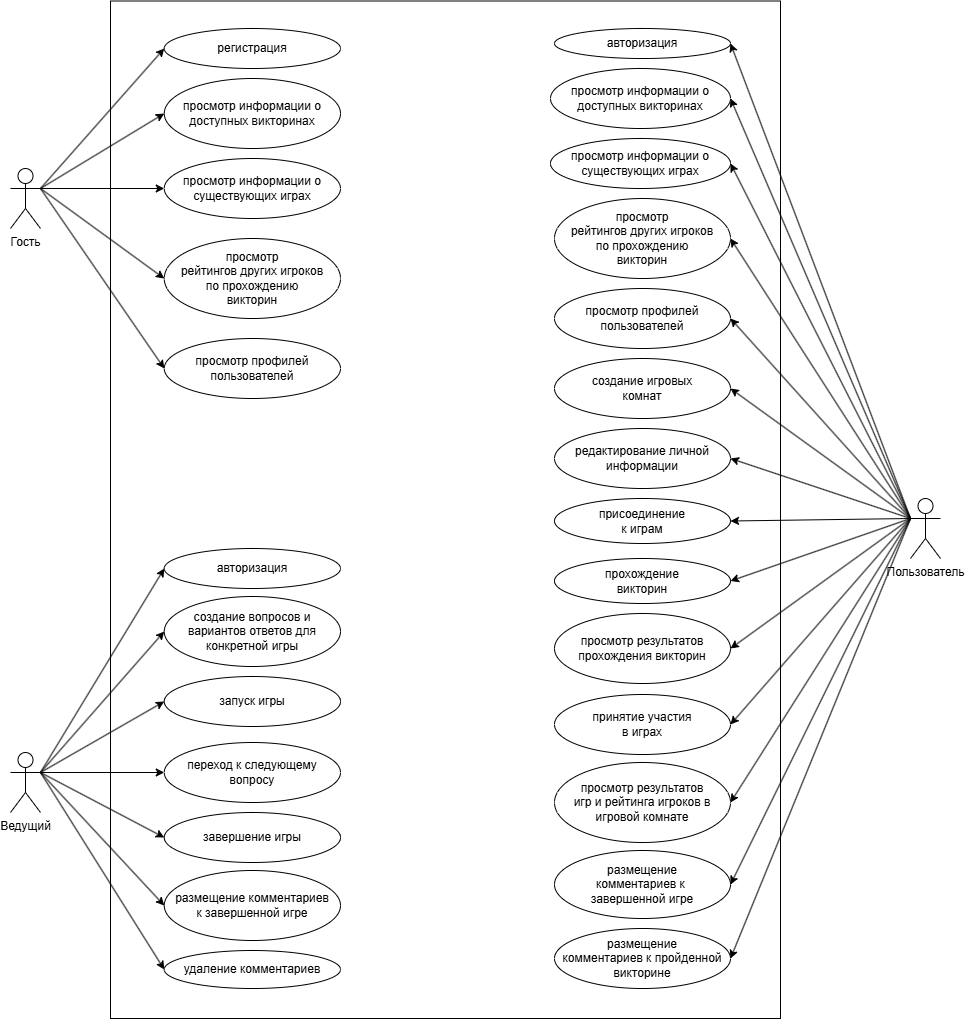

The diagram above was exported from draw.io. Its source (the exported page's mxGraphModel, read from the mxfile embedded in the PNG):
<mxGraphModel dx="2169" dy="3378" grid="1" gridSize="10" guides="1" tooltips="1" connect="1" arrows="1" fold="1" page="1" pageScale="1" pageWidth="827" pageHeight="1169" math="0" shadow="0">
  <root>
    <mxCell id="0" />
    <mxCell id="1" parent="0" />
    <mxCell id="77w_7Mb7cASkEfUO3HJ_-63" value="" style="rounded=0;whiteSpace=wrap;html=1;" vertex="1" parent="1">
      <mxGeometry x="250" y="-527.5" width="670" height="1017.5" as="geometry" />
    </mxCell>
    <mxCell id="77w_7Mb7cASkEfUO3HJ_-49" style="rounded=0;orthogonalLoop=1;jettySize=auto;html=1;exitX=0;exitY=0.3333333333333333;exitDx=0;exitDy=0;exitPerimeter=0;entryX=1;entryY=0.5;entryDx=0;entryDy=0;" edge="1" parent="1" source="77w_7Mb7cASkEfUO3HJ_-1" target="77w_7Mb7cASkEfUO3HJ_-7">
      <mxGeometry relative="1" as="geometry" />
    </mxCell>
    <mxCell id="77w_7Mb7cASkEfUO3HJ_-50" style="rounded=0;orthogonalLoop=1;jettySize=auto;html=1;exitX=0;exitY=0.3333333333333333;exitDx=0;exitDy=0;exitPerimeter=0;entryX=1;entryY=0.5;entryDx=0;entryDy=0;" edge="1" parent="1" source="77w_7Mb7cASkEfUO3HJ_-1" target="77w_7Mb7cASkEfUO3HJ_-9">
      <mxGeometry relative="1" as="geometry" />
    </mxCell>
    <mxCell id="77w_7Mb7cASkEfUO3HJ_-51" style="rounded=0;orthogonalLoop=1;jettySize=auto;html=1;exitX=0;exitY=0.3333333333333333;exitDx=0;exitDy=0;exitPerimeter=0;entryX=1;entryY=0.5;entryDx=0;entryDy=0;" edge="1" parent="1" source="77w_7Mb7cASkEfUO3HJ_-1" target="77w_7Mb7cASkEfUO3HJ_-11">
      <mxGeometry relative="1" as="geometry" />
    </mxCell>
    <mxCell id="77w_7Mb7cASkEfUO3HJ_-52" style="rounded=0;orthogonalLoop=1;jettySize=auto;html=1;exitX=0;exitY=0.3333333333333333;exitDx=0;exitDy=0;exitPerimeter=0;entryX=1;entryY=0.5;entryDx=0;entryDy=0;" edge="1" parent="1" source="77w_7Mb7cASkEfUO3HJ_-1" target="77w_7Mb7cASkEfUO3HJ_-13">
      <mxGeometry relative="1" as="geometry" />
    </mxCell>
    <mxCell id="77w_7Mb7cASkEfUO3HJ_-53" style="rounded=0;orthogonalLoop=1;jettySize=auto;html=1;exitX=0;exitY=0.3333333333333333;exitDx=0;exitDy=0;exitPerimeter=0;entryX=1;entryY=0.5;entryDx=0;entryDy=0;" edge="1" parent="1" source="77w_7Mb7cASkEfUO3HJ_-1" target="77w_7Mb7cASkEfUO3HJ_-15">
      <mxGeometry relative="1" as="geometry" />
    </mxCell>
    <mxCell id="77w_7Mb7cASkEfUO3HJ_-54" style="rounded=0;orthogonalLoop=1;jettySize=auto;html=1;exitX=0;exitY=0.3333333333333333;exitDx=0;exitDy=0;exitPerimeter=0;entryX=1;entryY=0.5;entryDx=0;entryDy=0;" edge="1" parent="1" source="77w_7Mb7cASkEfUO3HJ_-1" target="77w_7Mb7cASkEfUO3HJ_-16">
      <mxGeometry relative="1" as="geometry" />
    </mxCell>
    <mxCell id="77w_7Mb7cASkEfUO3HJ_-55" style="rounded=0;orthogonalLoop=1;jettySize=auto;html=1;exitX=0;exitY=0.3333333333333333;exitDx=0;exitDy=0;exitPerimeter=0;entryX=1;entryY=0.5;entryDx=0;entryDy=0;" edge="1" parent="1" source="77w_7Mb7cASkEfUO3HJ_-1" target="77w_7Mb7cASkEfUO3HJ_-17">
      <mxGeometry relative="1" as="geometry" />
    </mxCell>
    <mxCell id="77w_7Mb7cASkEfUO3HJ_-56" style="rounded=0;orthogonalLoop=1;jettySize=auto;html=1;exitX=0;exitY=0.3333333333333333;exitDx=0;exitDy=0;exitPerimeter=0;entryX=1;entryY=0.5;entryDx=0;entryDy=0;" edge="1" parent="1" source="77w_7Mb7cASkEfUO3HJ_-1" target="77w_7Mb7cASkEfUO3HJ_-18">
      <mxGeometry relative="1" as="geometry" />
    </mxCell>
    <mxCell id="77w_7Mb7cASkEfUO3HJ_-57" style="rounded=0;orthogonalLoop=1;jettySize=auto;html=1;exitX=0;exitY=0.3333333333333333;exitDx=0;exitDy=0;exitPerimeter=0;entryX=1;entryY=0.5;entryDx=0;entryDy=0;" edge="1" parent="1" source="77w_7Mb7cASkEfUO3HJ_-1" target="77w_7Mb7cASkEfUO3HJ_-19">
      <mxGeometry relative="1" as="geometry" />
    </mxCell>
    <mxCell id="77w_7Mb7cASkEfUO3HJ_-58" style="rounded=0;orthogonalLoop=1;jettySize=auto;html=1;exitX=0;exitY=0.3333333333333333;exitDx=0;exitDy=0;exitPerimeter=0;entryX=1;entryY=0.5;entryDx=0;entryDy=0;" edge="1" parent="1" source="77w_7Mb7cASkEfUO3HJ_-1" target="77w_7Mb7cASkEfUO3HJ_-20">
      <mxGeometry relative="1" as="geometry" />
    </mxCell>
    <mxCell id="77w_7Mb7cASkEfUO3HJ_-59" style="rounded=0;orthogonalLoop=1;jettySize=auto;html=1;exitX=0;exitY=0.3333333333333333;exitDx=0;exitDy=0;exitPerimeter=0;entryX=1;entryY=0.5;entryDx=0;entryDy=0;" edge="1" parent="1" source="77w_7Mb7cASkEfUO3HJ_-1" target="77w_7Mb7cASkEfUO3HJ_-21">
      <mxGeometry relative="1" as="geometry" />
    </mxCell>
    <mxCell id="77w_7Mb7cASkEfUO3HJ_-60" style="rounded=0;orthogonalLoop=1;jettySize=auto;html=1;exitX=0;exitY=0.3333333333333333;exitDx=0;exitDy=0;exitPerimeter=0;entryX=1;entryY=0.5;entryDx=0;entryDy=0;" edge="1" parent="1" source="77w_7Mb7cASkEfUO3HJ_-1" target="77w_7Mb7cASkEfUO3HJ_-22">
      <mxGeometry relative="1" as="geometry" />
    </mxCell>
    <mxCell id="77w_7Mb7cASkEfUO3HJ_-61" style="rounded=0;orthogonalLoop=1;jettySize=auto;html=1;exitX=0;exitY=0.3333333333333333;exitDx=0;exitDy=0;exitPerimeter=0;entryX=1;entryY=0.5;entryDx=0;entryDy=0;" edge="1" parent="1" source="77w_7Mb7cASkEfUO3HJ_-1" target="77w_7Mb7cASkEfUO3HJ_-23">
      <mxGeometry relative="1" as="geometry" />
    </mxCell>
    <mxCell id="77w_7Mb7cASkEfUO3HJ_-62" style="rounded=0;orthogonalLoop=1;jettySize=auto;html=1;exitX=0;exitY=0.3333333333333333;exitDx=0;exitDy=0;exitPerimeter=0;entryX=1;entryY=0.5;entryDx=0;entryDy=0;" edge="1" parent="1" source="77w_7Mb7cASkEfUO3HJ_-1" target="77w_7Mb7cASkEfUO3HJ_-25">
      <mxGeometry relative="1" as="geometry" />
    </mxCell>
    <mxCell id="77w_7Mb7cASkEfUO3HJ_-1" value="Пользователь" style="shape=umlActor;verticalLabelPosition=bottom;verticalAlign=top;html=1;outlineConnect=0;" vertex="1" parent="1">
      <mxGeometry x="1050" y="-30" width="30" height="60" as="geometry" />
    </mxCell>
    <mxCell id="77w_7Mb7cASkEfUO3HJ_-42" style="rounded=0;orthogonalLoop=1;jettySize=auto;html=1;exitX=1;exitY=0.3333333333333333;exitDx=0;exitDy=0;exitPerimeter=0;entryX=0;entryY=0.5;entryDx=0;entryDy=0;" edge="1" parent="1" source="77w_7Mb7cASkEfUO3HJ_-2" target="77w_7Mb7cASkEfUO3HJ_-6">
      <mxGeometry relative="1" as="geometry" />
    </mxCell>
    <mxCell id="77w_7Mb7cASkEfUO3HJ_-43" style="rounded=0;orthogonalLoop=1;jettySize=auto;html=1;exitX=1;exitY=0.3333333333333333;exitDx=0;exitDy=0;exitPerimeter=0;entryX=0;entryY=0.5;entryDx=0;entryDy=0;" edge="1" parent="1" source="77w_7Mb7cASkEfUO3HJ_-2" target="77w_7Mb7cASkEfUO3HJ_-26">
      <mxGeometry relative="1" as="geometry" />
    </mxCell>
    <mxCell id="77w_7Mb7cASkEfUO3HJ_-44" style="rounded=0;orthogonalLoop=1;jettySize=auto;html=1;exitX=1;exitY=0.3333333333333333;exitDx=0;exitDy=0;exitPerimeter=0;entryX=0;entryY=0.5;entryDx=0;entryDy=0;" edge="1" parent="1" source="77w_7Mb7cASkEfUO3HJ_-2" target="77w_7Mb7cASkEfUO3HJ_-27">
      <mxGeometry relative="1" as="geometry" />
    </mxCell>
    <mxCell id="77w_7Mb7cASkEfUO3HJ_-45" style="rounded=0;orthogonalLoop=1;jettySize=auto;html=1;exitX=1;exitY=0.3333333333333333;exitDx=0;exitDy=0;exitPerimeter=0;entryX=0;entryY=0.5;entryDx=0;entryDy=0;" edge="1" parent="1" source="77w_7Mb7cASkEfUO3HJ_-2" target="77w_7Mb7cASkEfUO3HJ_-28">
      <mxGeometry relative="1" as="geometry" />
    </mxCell>
    <mxCell id="77w_7Mb7cASkEfUO3HJ_-46" style="rounded=0;orthogonalLoop=1;jettySize=auto;html=1;exitX=1;exitY=0.3333333333333333;exitDx=0;exitDy=0;exitPerimeter=0;entryX=0;entryY=0.5;entryDx=0;entryDy=0;" edge="1" parent="1" source="77w_7Mb7cASkEfUO3HJ_-2" target="77w_7Mb7cASkEfUO3HJ_-29">
      <mxGeometry relative="1" as="geometry" />
    </mxCell>
    <mxCell id="77w_7Mb7cASkEfUO3HJ_-47" style="rounded=0;orthogonalLoop=1;jettySize=auto;html=1;exitX=1;exitY=0.3333333333333333;exitDx=0;exitDy=0;exitPerimeter=0;entryX=0;entryY=0.5;entryDx=0;entryDy=0;" edge="1" parent="1" source="77w_7Mb7cASkEfUO3HJ_-2" target="77w_7Mb7cASkEfUO3HJ_-30">
      <mxGeometry relative="1" as="geometry" />
    </mxCell>
    <mxCell id="77w_7Mb7cASkEfUO3HJ_-48" style="rounded=0;orthogonalLoop=1;jettySize=auto;html=1;exitX=1;exitY=0.3333333333333333;exitDx=0;exitDy=0;exitPerimeter=0;entryX=0;entryY=0.5;entryDx=0;entryDy=0;" edge="1" parent="1" source="77w_7Mb7cASkEfUO3HJ_-2" target="77w_7Mb7cASkEfUO3HJ_-31">
      <mxGeometry relative="1" as="geometry" />
    </mxCell>
    <mxCell id="77w_7Mb7cASkEfUO3HJ_-2" value="Ведущий" style="shape=umlActor;verticalLabelPosition=bottom;verticalAlign=top;html=1;outlineConnect=0;" vertex="1" parent="1">
      <mxGeometry x="150" y="224" width="30" height="60" as="geometry" />
    </mxCell>
    <mxCell id="77w_7Mb7cASkEfUO3HJ_-32" style="rounded=0;orthogonalLoop=1;jettySize=auto;html=1;entryX=0;entryY=0.5;entryDx=0;entryDy=0;exitX=1;exitY=0.3333333333333333;exitDx=0;exitDy=0;exitPerimeter=0;" edge="1" parent="1" source="77w_7Mb7cASkEfUO3HJ_-3" target="77w_7Mb7cASkEfUO3HJ_-5">
      <mxGeometry relative="1" as="geometry" />
    </mxCell>
    <mxCell id="77w_7Mb7cASkEfUO3HJ_-33" style="rounded=0;orthogonalLoop=1;jettySize=auto;html=1;entryX=0;entryY=0.5;entryDx=0;entryDy=0;exitX=1;exitY=0.3333333333333333;exitDx=0;exitDy=0;exitPerimeter=0;" edge="1" parent="1" source="77w_7Mb7cASkEfUO3HJ_-3" target="77w_7Mb7cASkEfUO3HJ_-8">
      <mxGeometry relative="1" as="geometry">
        <mxPoint x="210" y="-200" as="sourcePoint" />
      </mxGeometry>
    </mxCell>
    <mxCell id="77w_7Mb7cASkEfUO3HJ_-34" style="rounded=0;orthogonalLoop=1;jettySize=auto;html=1;entryX=0;entryY=0.5;entryDx=0;entryDy=0;exitX=1;exitY=0.3333333333333333;exitDx=0;exitDy=0;exitPerimeter=0;" edge="1" parent="1" source="77w_7Mb7cASkEfUO3HJ_-3" target="77w_7Mb7cASkEfUO3HJ_-10">
      <mxGeometry relative="1" as="geometry">
        <mxPoint x="210" y="-200" as="sourcePoint" />
      </mxGeometry>
    </mxCell>
    <mxCell id="77w_7Mb7cASkEfUO3HJ_-36" style="rounded=0;orthogonalLoop=1;jettySize=auto;html=1;entryX=0;entryY=0.5;entryDx=0;entryDy=0;exitX=1;exitY=0.3333333333333333;exitDx=0;exitDy=0;exitPerimeter=0;" edge="1" parent="1" source="77w_7Mb7cASkEfUO3HJ_-3" target="77w_7Mb7cASkEfUO3HJ_-12">
      <mxGeometry relative="1" as="geometry" />
    </mxCell>
    <mxCell id="77w_7Mb7cASkEfUO3HJ_-37" style="rounded=0;orthogonalLoop=1;jettySize=auto;html=1;entryX=0;entryY=0.5;entryDx=0;entryDy=0;exitX=1;exitY=0.3333333333333333;exitDx=0;exitDy=0;exitPerimeter=0;" edge="1" parent="1" source="77w_7Mb7cASkEfUO3HJ_-3" target="77w_7Mb7cASkEfUO3HJ_-14">
      <mxGeometry relative="1" as="geometry" />
    </mxCell>
    <mxCell id="77w_7Mb7cASkEfUO3HJ_-3" value="Гость" style="shape=umlActor;verticalLabelPosition=bottom;verticalAlign=top;html=1;outlineConnect=0;" vertex="1" parent="1">
      <mxGeometry x="150" y="-360" width="30" height="60" as="geometry" />
    </mxCell>
    <mxCell id="77w_7Mb7cASkEfUO3HJ_-5" value="регистрация" style="ellipse;whiteSpace=wrap;html=1;" vertex="1" parent="1">
      <mxGeometry x="303.75" y="-500" width="176.25" height="40" as="geometry" />
    </mxCell>
    <mxCell id="77w_7Mb7cASkEfUO3HJ_-6" value="авторизация" style="ellipse;whiteSpace=wrap;html=1;" vertex="1" parent="1">
      <mxGeometry x="303.75" y="20" width="176.25" height="40" as="geometry" />
    </mxCell>
    <mxCell id="77w_7Mb7cASkEfUO3HJ_-7" value="авторизация" style="ellipse;whiteSpace=wrap;html=1;" vertex="1" parent="1">
      <mxGeometry x="694" y="-500" width="176" height="30" as="geometry" />
    </mxCell>
    <mxCell id="77w_7Mb7cASkEfUO3HJ_-8" value="просмотр информации о доступных викторинах" style="ellipse;whiteSpace=wrap;html=1;" vertex="1" parent="1">
      <mxGeometry x="303.75" y="-450" width="176.25" height="70" as="geometry" />
    </mxCell>
    <mxCell id="77w_7Mb7cASkEfUO3HJ_-9" value="просмотр информации о доступных викторинах" style="ellipse;whiteSpace=wrap;html=1;" vertex="1" parent="1">
      <mxGeometry x="690" y="-460" width="180" height="60" as="geometry" />
    </mxCell>
    <mxCell id="77w_7Mb7cASkEfUO3HJ_-10" value="просмотр информации о существующих играх" style="ellipse;whiteSpace=wrap;html=1;" vertex="1" parent="1">
      <mxGeometry x="303.75" y="-370" width="176.25" height="60" as="geometry" />
    </mxCell>
    <mxCell id="77w_7Mb7cASkEfUO3HJ_-11" value="просмотр информации о существующих играх" style="ellipse;whiteSpace=wrap;html=1;" vertex="1" parent="1">
      <mxGeometry x="690" y="-390" width="180" height="50" as="geometry" />
    </mxCell>
    <mxCell id="77w_7Mb7cASkEfUO3HJ_-12" value="просмотр&lt;div&gt;рейтингов&amp;nbsp;&lt;span style=&quot;background-color: initial;&quot;&gt;других игроков&lt;/span&gt;&lt;div&gt;по прохождению&lt;/div&gt;&lt;div&gt;викторин&lt;/div&gt;&lt;/div&gt;" style="ellipse;whiteSpace=wrap;html=1;" vertex="1" parent="1">
      <mxGeometry x="303.75" y="-290" width="176.25" height="80" as="geometry" />
    </mxCell>
    <mxCell id="77w_7Mb7cASkEfUO3HJ_-13" value="просмотр&lt;div&gt;рейтингов&amp;nbsp;&lt;span style=&quot;background-color: initial;&quot;&gt;других игроков&lt;/span&gt;&lt;div&gt;по прохождению&lt;/div&gt;&lt;div&gt;викторин&lt;/div&gt;&lt;/div&gt;" style="ellipse;whiteSpace=wrap;html=1;" vertex="1" parent="1">
      <mxGeometry x="694" y="-330" width="176" height="80" as="geometry" />
    </mxCell>
    <mxCell id="77w_7Mb7cASkEfUO3HJ_-14" value="просмотр профилей пользователей" style="ellipse;whiteSpace=wrap;html=1;" vertex="1" parent="1">
      <mxGeometry x="303.75" y="-190" width="176.25" height="60" as="geometry" />
    </mxCell>
    <mxCell id="77w_7Mb7cASkEfUO3HJ_-15" value="просмотр профилей пользователей" style="ellipse;whiteSpace=wrap;html=1;" vertex="1" parent="1">
      <mxGeometry x="694" y="-240" width="176" height="60" as="geometry" />
    </mxCell>
    <mxCell id="77w_7Mb7cASkEfUO3HJ_-16" value=" создание игровых &lt;br/&gt;комнат" style="ellipse;whiteSpace=wrap;html=1;" vertex="1" parent="1">
      <mxGeometry x="694" y="-170" width="176" height="60" as="geometry" />
    </mxCell>
    <mxCell id="77w_7Mb7cASkEfUO3HJ_-17" value="редактирование личной информации" style="ellipse;whiteSpace=wrap;html=1;" vertex="1" parent="1">
      <mxGeometry x="694" y="-100" width="176" height="60" as="geometry" />
    </mxCell>
    <mxCell id="77w_7Mb7cASkEfUO3HJ_-18" value=" присоединение&lt;div&gt;к играм&lt;/div&gt;" style="ellipse;whiteSpace=wrap;html=1;" vertex="1" parent="1">
      <mxGeometry x="694" y="-30" width="176" height="45" as="geometry" />
    </mxCell>
    <mxCell id="77w_7Mb7cASkEfUO3HJ_-19" value="прохождение &lt;br/&gt;викторин" style="ellipse;whiteSpace=wrap;html=1;" vertex="1" parent="1">
      <mxGeometry x="694" y="30" width="176" height="45" as="geometry" />
    </mxCell>
    <mxCell id="77w_7Mb7cASkEfUO3HJ_-20" value="просмотр результатов прохождения викторин" style="ellipse;whiteSpace=wrap;html=1;" vertex="1" parent="1">
      <mxGeometry x="694" y="85" width="176" height="70" as="geometry" />
    </mxCell>
    <mxCell id="77w_7Mb7cASkEfUO3HJ_-21" value="принятие участия&lt;div&gt;в играх&lt;/div&gt;" style="ellipse;whiteSpace=wrap;html=1;" vertex="1" parent="1">
      <mxGeometry x="694" y="166" width="176" height="60" as="geometry" />
    </mxCell>
    <mxCell id="77w_7Mb7cASkEfUO3HJ_-22" value="просмотр результатов&lt;div&gt;игр и рейтинга игроков в игровой комнате&lt;/div&gt;" style="ellipse;whiteSpace=wrap;html=1;" vertex="1" parent="1">
      <mxGeometry x="694" y="234" width="176" height="80" as="geometry" />
    </mxCell>
    <mxCell id="77w_7Mb7cASkEfUO3HJ_-23" value="размещение &lt;br&gt;комментариев к&amp;nbsp;&lt;div&gt;завершенной игре&lt;/div&gt;" style="ellipse;whiteSpace=wrap;html=1;" vertex="1" parent="1">
      <mxGeometry x="694" y="322" width="176" height="68" as="geometry" />
    </mxCell>
    <mxCell id="77w_7Mb7cASkEfUO3HJ_-25" value="размещение&lt;div&gt;комментариев к пройденной &lt;br&gt;викторине&lt;/div&gt;" style="ellipse;whiteSpace=wrap;html=1;" vertex="1" parent="1">
      <mxGeometry x="694" y="400" width="176" height="60" as="geometry" />
    </mxCell>
    <mxCell id="77w_7Mb7cASkEfUO3HJ_-26" value="создание вопросов и вариантов ответов для &lt;br/&gt;конкретной игры" style="ellipse;whiteSpace=wrap;html=1;" vertex="1" parent="1">
      <mxGeometry x="303.75" y="68" width="176.25" height="70" as="geometry" />
    </mxCell>
    <mxCell id="77w_7Mb7cASkEfUO3HJ_-27" value="запуск игры" style="ellipse;whiteSpace=wrap;html=1;" vertex="1" parent="1">
      <mxGeometry x="303.75" y="148" width="176.25" height="50" as="geometry" />
    </mxCell>
    <mxCell id="77w_7Mb7cASkEfUO3HJ_-28" value="переход к следующему вопросу" style="ellipse;whiteSpace=wrap;html=1;" vertex="1" parent="1">
      <mxGeometry x="303.75" y="214" width="176.25" height="60" as="geometry" />
    </mxCell>
    <mxCell id="77w_7Mb7cASkEfUO3HJ_-29" value="завершение игры" style="ellipse;whiteSpace=wrap;html=1;" vertex="1" parent="1">
      <mxGeometry x="303.75" y="284" width="176.25" height="50" as="geometry" />
    </mxCell>
    <mxCell id="77w_7Mb7cASkEfUO3HJ_-30" value="размещение комментариев&lt;div&gt;к завершенной игре&lt;/div&gt;" style="ellipse;whiteSpace=wrap;html=1;" vertex="1" parent="1">
      <mxGeometry x="303.75" y="342" width="176.25" height="70" as="geometry" />
    </mxCell>
    <mxCell id="77w_7Mb7cASkEfUO3HJ_-31" value="удаление комментариев" style="ellipse;whiteSpace=wrap;html=1;" vertex="1" parent="1">
      <mxGeometry x="303.75" y="422" width="176.25" height="38" as="geometry" />
    </mxCell>
  </root>
</mxGraphModel>